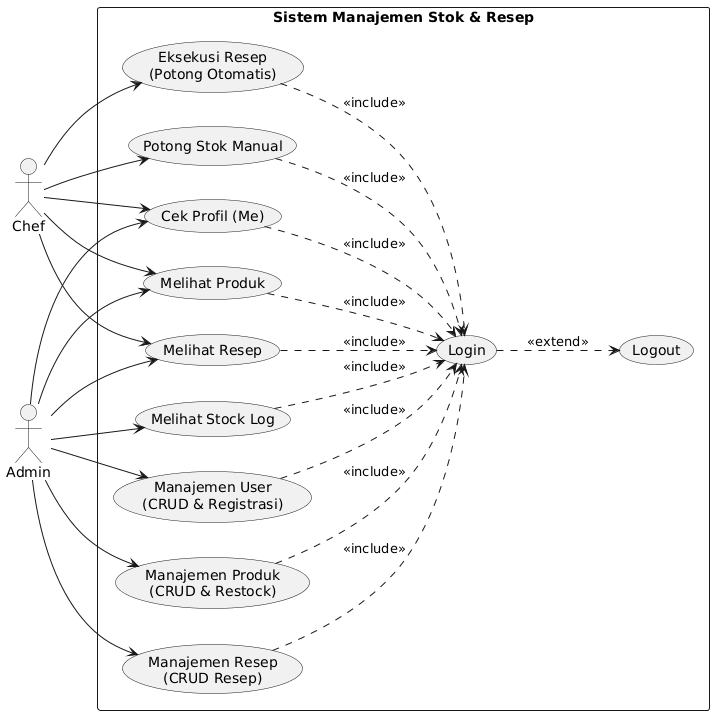

The diagram above was rendered by PlantUML. Its source (embedded in the PNG):
@startuml
left to right direction
skinparam packageStyle rectangle
skinparam shadowing false

actor "Chef" as chef
actor "Admin" as admin

rectangle "Sistem Manajemen Stok & Resep" {
  usecase "Login" as UC_Login
  

  usecase "Eksekusi Resep\n(Potong Otomatis)" as UC_ExecRecipe
  usecase "Potong Stok Manual" as UC_ReduceManual
  

  usecase "Cek Profil (Me)" as UC_Profile
  usecase "Melihat Produk" as UC_ViewProduct
  usecase "Melihat Resep" as UC_ViewRecipe
  usecase "Logout" as UC_Logout
  

  usecase "Melihat Stock Log" as UC_ViewLog
  usecase "Manajemen User\n(CRUD & Registrasi)" as UC_ManageUser
  usecase "Manajemen Produk\n(CRUD & Restock)" as UC_ManageProduct
  usecase "Manajemen Resep\n(CRUD Resep)" as UC_ManageRecipe
}

chef --> UC_ExecRecipe
chef --> UC_ReduceManual
chef --> UC_Profile
chef --> UC_ViewProduct
chef --> UC_ViewRecipe

admin --> UC_Profile
admin --> UC_ViewProduct
admin --> UC_ViewRecipe
admin --> UC_ViewLog
admin --> UC_ManageUser
admin --> UC_ManageProduct
admin --> UC_ManageRecipe

UC_Login ..> UC_Logout : <<extend>>

UC_ExecRecipe ..> UC_Login : <<include>>
UC_ReduceManual ..> UC_Login : <<include>>
UC_Profile ..> UC_Login : <<include>>
UC_ViewProduct ..> UC_Login : <<include>>
UC_ViewRecipe ..> UC_Login : <<include>>
UC_ViewLog ..> UC_Login : <<include>>
UC_ManageUser ..> UC_Login : <<include>>
UC_ManageProduct ..> UC_Login : <<include>>
UC_ManageRecipe ..> UC_Login : <<include>>
@enduml